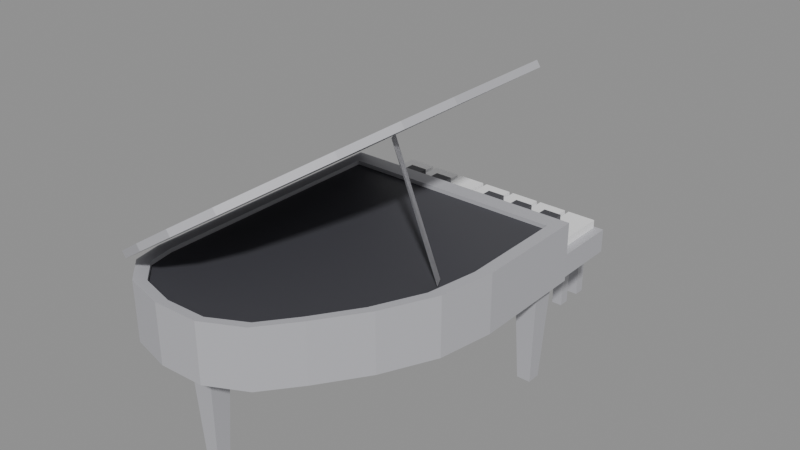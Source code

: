 # Source: Pianist_piano.blend  (saved by Blender 5.2.44; exported with 4.5.12 LTS)
import bpy
from mathutils import Matrix  # noqa: F401  (used for matrix-valued properties, if any)

bpy.ops.wm.read_factory_settings(use_empty=True)
scene = bpy.context.scene
scene.name = 'Scene'

# ---- materials (node trees are filled in below, after node groups)
mat_pewter = bpy.data.materials.new('Pewter')
mat_pewter.diffuse_color = (0.47, 0.47, 0.5, 1.0)
mat_pewter_light = bpy.data.materials.new('Pewter light')
mat_pewter_light.diffuse_color = (0.95, 0.95, 0.96, 1.0)
mat_pewter_dark = bpy.data.materials.new('Pewter dark')
mat_pewter_dark.diffuse_color = (0.06, 0.06, 0.07, 1.0)

# ---- material node trees
mat_pewter.use_nodes = True; mat_pewter.node_tree.nodes.clear()
_N = mat_pewter.node_tree.nodes; _L = mat_pewter.node_tree.links
n0 = _N.new('ShaderNodeBsdfPrincipled'); n0.name = 'Principled BSDF'; n0.location = (-200, 100)
n0.inputs[0].default_value = (0.47, 0.47, 0.5, 1.0)
n0.inputs[10].default_value = 0.005
n1 = _N.new('ShaderNodeOutputMaterial'); n1.name = 'Material Output'; n1.location = (200, 100)
_L.new(n0.outputs[0], n1.inputs[0])
n1.is_active_output = True
mat_pewter_light.use_nodes = True; mat_pewter_light.node_tree.nodes.clear()
_N = mat_pewter_light.node_tree.nodes; _L = mat_pewter_light.node_tree.links
n0 = _N.new('ShaderNodeBsdfPrincipled'); n0.name = 'Principled BSDF'; n0.location = (-200, 100)
n0.inputs[0].default_value = (0.95, 0.95, 0.96, 1.0)
n0.inputs[10].default_value = 0.005
n1 = _N.new('ShaderNodeOutputMaterial'); n1.name = 'Material Output'; n1.location = (200, 100)
_L.new(n0.outputs[0], n1.inputs[0])
n1.is_active_output = True
mat_pewter_dark.use_nodes = True; mat_pewter_dark.node_tree.nodes.clear()
_N = mat_pewter_dark.node_tree.nodes; _L = mat_pewter_dark.node_tree.links
n0 = _N.new('ShaderNodeBsdfPrincipled'); n0.name = 'Principled BSDF'; n0.location = (-200, 100)
n0.inputs[0].default_value = (0.06, 0.06, 0.07, 1.0)
n0.inputs[10].default_value = 0.005
n1 = _N.new('ShaderNodeOutputMaterial'); n1.name = 'Material Output'; n1.location = (200, 100)
_L.new(n0.outputs[0], n1.inputs[0])
n1.is_active_output = True

# ---- meshes
me_pewter = bpy.data.meshes.new('Pewter')
me_pewter.from_pydata([(-1.8, 1.6, 1.5), (1.8, 1.6, 1.5), (1.8, -0.1, 1.5), (1.66, -0.9, 1.5), (1.3, -1.65, 1.5), (0.85, -2.3, 1.5), (0.45, -2.8, 1.5), (-0.1, -3.08, 1.5), (-0.75, -3.1, 1.5), (-1.35, -2.95, 1.5), (-1.72, -2.6, 1.5), (-1.8, -2.2, 1.5), (-1.8, 1.6, 2.3), (1.8, 1.6, 2.3), (1.8, -0.1, 2.3), (1.66, -0.9, 2.3), (1.3, -1.65, 2.3), (0.85, -2.3, 2.3), (0.45, -2.8, 2.3), (-0.1, -3.08, 2.3), (-0.75, -3.1, 2.3), (-1.35, -2.95, 2.3), (-1.72, -2.6, 2.3), (-1.8, -2.2, 2.3), (-1.8, 1.6, 2.36), (1.8, 1.6, 2.36), (1.8, -0.1, 2.36), (1.66, -0.9, 2.36), (1.3, -1.65, 2.36), (0.85, -2.3, 2.36), (0.45, -2.8, 2.36), (-0.1, -3.08, 2.36), (-0.75, -3.1, 2.36), (-1.35, -2.95, 2.36), (-1.72, -2.6, 2.36), (-1.8, -2.2, 2.36), (-1.617, 1.349, 2.36), (1.623, 1.349, 2.36), (1.623, -0.2152, 2.36), (1.497, -0.9512, 2.36), (1.173, -1.641, 2.36), (0.7678, -2.239, 2.36), (0.4078, -2.699, 2.36), (-0.08717, -2.957, 2.36), (-0.6722, -2.975, 2.36), (-1.212, -2.837, 2.36), (-1.545, -2.515, 2.36), (-1.617, -2.147, 2.36), (-1.8, 1.6, 2.3), (1.8, 1.6, 2.3), (1.8, -0.1, 2.3), (1.66, -0.9, 2.3), (1.3, -1.65, 2.3), (0.85, -2.3, 2.3), (0.45, -2.8, 2.3), (-0.1, -3.08, 2.3), (-0.75, -3.1, 2.3), (-1.35, -2.95, 2.3), (-1.72, -2.6, 2.3), (-1.8, -2.2, 2.3), (-1.617, 1.349, 2.3), (1.623, 1.349, 2.3), (1.623, -0.2152, 2.3), (1.497, -0.9512, 2.3), (1.173, -1.641, 2.3), (0.7678, -2.239, 2.3), (0.4078, -2.699, 2.3), (-0.08717, -2.957, 2.3), (-0.6722, -2.975, 2.3), (-1.212, -2.837, 2.3), (-1.545, -2.515, 2.3), (-1.617, -2.147, 2.3), (-1.75, 2.62, 1.5), (1.75, 2.62, 1.5), (1.75, 1.6, 1.5), (-1.75, 1.6, 1.5), (-1.75, 2.62, 1.84), (1.75, 2.62, 1.84), (1.75, 1.6, 1.84), (-1.75, 1.6, 1.84), (-1.602, 1.402, 0.0), (-1.398, 1.402, 0.0), (-1.398, 1.198, 0.0), (-1.602, 1.198, 0.0), (-1.67, 1.47, 1.5), (-1.33, 1.47, 1.5), (-1.33, 1.13, 1.5), (-1.67, 1.13, 1.5), (1.398, 1.402, 0.0), (1.602, 1.402, 0.0), (1.602, 1.198, 0.0), (1.398, 1.198, 0.0), (1.33, 1.47, 1.5), (1.67, 1.47, 1.5), (1.67, 1.13, 1.5), (1.33, 1.13, 1.5), (-0.652, -2.448, 0.0), (-0.448, -2.448, 0.0), (-0.448, -2.652, 0.0), (-0.652, -2.652, 0.0), (-0.72, -2.38, 1.5), (-0.38, -2.38, 1.5), (-0.38, -2.72, 1.5), (-0.72, -2.72, 1.5), (-0.1, 1.25, 0.3), (0.1, 1.25, 0.3), (0.1, 1.1, 0.3), (-0.1, 1.1, 0.3), (-0.1, 1.25, 1.5), (0.1, 1.25, 1.5), (0.1, 1.1, 1.5), (-0.1, 1.1, 1.5), (-0.42, 1.42, 0.12), (0.42, 1.42, 0.12), (0.42, 1.05, 0.12), (-0.42, 1.05, 0.12), (-0.42, 1.42, 0.3), (0.42, 1.42, 0.3), (0.42, 1.05, 0.3), (-0.42, 1.05, 0.3), (-1.8, 1.6, 2.38), (1.219, 1.6, 4.341), (1.219, -0.1, 4.341), (1.102, -0.9, 4.264), (0.7999, -1.65, 4.068), (0.4225, -2.3, 3.823), (0.08701, -2.8, 3.605), (-0.3743, -3.08, 3.306), (-0.9194, -3.1, 2.952), (-1.423, -2.95, 2.625), (-1.733, -2.6, 2.424), (-1.8, -2.2, 2.38), (-1.854, 1.6, 2.464), (1.165, 1.6, 4.425), (1.165, -0.1, 4.425), (1.047, -0.9, 4.348), (0.7454, -1.65, 4.152), (0.368, -2.3, 3.907), (0.03254, -2.8, 3.689), (-0.4287, -3.08, 3.39), (-0.9739, -3.1, 3.036), (-1.477, -2.95, 2.709), (-1.787, -2.6, 2.507), (-1.854, -2.2, 2.464), (1.42, -0.62, 2.36), (1.5, -0.78, 2.36), (0.8079, -0.78, 4.041), (0.7279, -0.62, 4.041), (1.42, -0.62, 2.36), (1.5, -0.78, 2.36), (0.8079, -0.78, 4.041), (0.7279, -0.62, 4.041), (-0.9, 3.85, 0.92), (0.9, 3.85, 0.92), (0.9, 3.15, 0.92), (-0.9, 3.15, 0.92), (-0.9, 3.85, 1.12), (0.9, 3.85, 1.12), (0.9, 3.15, 1.12), (-0.9, 3.15, 1.12), (-0.84, 3.8, 0.0), (-0.68, 3.8, 0.0), (-0.68, 3.64, 0.0), (-0.84, 3.64, 0.0), (-0.84, 3.8, 0.92), (-0.68, 3.8, 0.92), (-0.68, 3.64, 0.92), (-0.84, 3.64, 0.92), (-0.84, 3.36, 0.0), (-0.68, 3.36, 0.0), (-0.68, 3.2, 0.0), (-0.84, 3.2, 0.0), (-0.84, 3.36, 0.92), (-0.68, 3.36, 0.92), (-0.68, 3.2, 0.92), (-0.84, 3.2, 0.92), (0.68, 3.8, 0.0), (0.84, 3.8, 0.0), (0.84, 3.64, 0.0), (0.68, 3.64, 0.0), (0.68, 3.8, 0.92), (0.84, 3.8, 0.92), (0.84, 3.64, 0.92), (0.68, 3.64, 0.92), (0.68, 3.36, 0.0), (0.84, 3.36, 0.0), (0.84, 3.2, 0.0), (0.68, 3.2, 0.0), (0.68, 3.36, 0.92), (0.84, 3.36, 0.92), (0.84, 3.2, 0.92), (0.68, 3.2, 0.92)], [], [(0, 12, 13, 1), (1, 13, 14, 2), (2, 14, 15, 3), (3, 15, 16, 4), (4, 16, 17, 5), (5, 17, 18, 6), (6, 18, 19, 7), (7, 19, 20, 8), (8, 20, 21, 9), (9, 21, 22, 10), (10, 22, 23, 11), (11, 23, 12, 0), (0, 1, 2, 3, 4, 5, 6, 7, 8, 9, 10, 11), (24, 36, 37, 25), (60, 61, 37, 36), (49, 48, 24, 25), (25, 37, 38, 26), (61, 62, 38, 37), (50, 49, 25, 26), (26, 38, 39, 27), (62, 63, 39, 38), (51, 50, 26, 27), (27, 39, 40, 28), (63, 64, 40, 39), (52, 51, 27, 28), (28, 40, 41, 29), (64, 65, 41, 40), (53, 52, 28, 29), (29, 41, 42, 30), (65, 66, 42, 41), (54, 53, 29, 30), (30, 42, 43, 31), (66, 67, 43, 42), (55, 54, 30, 31), (31, 43, 44, 32), (67, 68, 44, 43), (56, 55, 31, 32), (32, 44, 45, 33), (68, 69, 45, 44), (57, 56, 32, 33), (33, 45, 46, 34), (69, 70, 46, 45), (58, 57, 33, 34), (34, 46, 47, 35), (70, 71, 47, 46), (59, 58, 34, 35), (35, 47, 36, 24), (71, 60, 36, 47), (48, 59, 35, 24), (72, 73, 74, 75), (79, 78, 77, 76), (72, 76, 77, 73), (73, 77, 78, 74), (74, 78, 79, 75), (75, 79, 76, 72), (80, 81, 82, 83), (87, 86, 85, 84), (80, 84, 85, 81), (81, 85, 86, 82), (82, 86, 87, 83), (83, 87, 84, 80), (88, 89, 90, 91), (95, 94, 93, 92), (88, 92, 93, 89), (89, 93, 94, 90), (90, 94, 95, 91), (91, 95, 92, 88), (96, 97, 98, 99), (103, 102, 101, 100), (96, 100, 101, 97), (97, 101, 102, 98), (98, 102, 103, 99), (99, 103, 100, 96), (104, 105, 106, 107), (111, 110, 109, 108), (104, 108, 109, 105), (105, 109, 110, 106), (106, 110, 111, 107), (107, 111, 108, 104), (112, 113, 114, 115), (119, 118, 117, 116), (112, 116, 117, 113), (113, 117, 118, 114), (114, 118, 119, 115), (115, 119, 116, 112), (120, 132, 133, 121), (121, 133, 134, 122), (122, 134, 135, 123), (123, 135, 136, 124), (124, 136, 137, 125), (125, 137, 138, 126), (126, 138, 139, 127), (127, 139, 140, 128), (128, 140, 141, 129), (129, 141, 142, 130), (130, 142, 143, 131), (131, 143, 132, 120), (120, 121, 122, 123, 124, 125, 126, 127, 128, 129, 130, 131), (143, 142, 141, 140, 139, 138, 137, 136, 135, 134, 133, 132), (144, 147, 146, 145), (151, 148, 149, 150), (152, 153, 154, 155), (159, 158, 157, 156), (152, 156, 157, 153), (153, 157, 158, 154), (154, 158, 159, 155), (155, 159, 156, 152), (160, 161, 162, 163), (167, 166, 165, 164), (160, 164, 165, 161), (161, 165, 166, 162), (162, 166, 167, 163), (163, 167, 164, 160), (168, 169, 170, 171), (175, 174, 173, 172), (168, 172, 173, 169), (169, 173, 174, 170), (170, 174, 175, 171), (171, 175, 172, 168), (176, 177, 178, 179), (183, 182, 181, 180), (176, 180, 181, 177), (177, 181, 182, 178), (178, 182, 183, 179), (179, 183, 180, 176), (184, 185, 186, 187), (191, 190, 189, 188), (184, 188, 189, 185), (185, 189, 190, 186), (186, 190, 191, 187), (187, 191, 188, 184)])
_uv = me_pewter.uv_layers.new(name='UVMap')
_uv.uv.foreach_set('vector', [0.0, 0.0, 1.0, 0.0, 1.0, 1.0, 0.0, 1.0, 0.0, 0.0, 1.0, 0.0, 1.0, 1.0, 0.0, 1.0, 0.0, 0.0, 1.0, 0.0, 1.0, 1.0, 0.0, 1.0, 0.0, 0.0, 1.0, 0.0, 1.0, 1.0, 0.0, 1.0, 0.0, 0.0, 1.0, 0.0, 1.0, 1.0, 0.0, 1.0, 0.0, 0.0, 1.0, 0.0, 1.0, 1.0, 0.0, 1.0, 0.0, 0.0, 1.0, 0.0, 1.0, 1.0, 0.0, 1.0, 0.0, 0.0, 1.0, 0.0, 1.0, 1.0, 0.0, 1.0, 0.0, 0.0, 1.0, 0.0, 1.0, 1.0, 0.0, 1.0, 0.0, 0.0, 1.0, 0.0, 1.0, 1.0, 0.0, 1.0, 0.0, 0.0, 1.0, 0.0, 1.0, 1.0, 0.0, 1.0, 0.0, 0.0, 1.0, 0.0, 1.0, 1.0, 0.0, 1.0, 0.5, 1.0, 0.75, 0.933, 0.933, 0.75, 1.0, 0.5, 0.933, 0.25, 0.75, 0.06699, 0.5, 0.0, 0.25, 0.06699, 0.06699, 0.25, 0.0, 0.5, 0.06699, 0.75, 0.25, 0.933, 0.0, 0.0, 1.0, 0.0, 1.0, 1.0, 0.0, 1.0, 0.0, 0.0, 1.0, 0.0, 1.0, 1.0, 0.0, 1.0, 0.0, 0.0, 1.0, 0.0, 1.0, 1.0, 0.0, 1.0, 0.0, 0.0, 1.0, 0.0, 1.0, 1.0, 0.0, 1.0, 0.0, 0.0, 1.0, 0.0, 1.0, 1.0, 0.0, 1.0, 0.0, 0.0, 1.0, 0.0, 1.0, 1.0, 0.0, 1.0, 0.0, 0.0, 1.0, 0.0, 1.0, 1.0, 0.0, 1.0, 0.0, 0.0, 1.0, 0.0, 1.0, 1.0, 0.0, 1.0, 0.0, 0.0, 1.0, 0.0, 1.0, 1.0, 0.0, 1.0, 0.0, 0.0, 1.0, 0.0, 1.0, 1.0, 0.0, 1.0, 0.0, 0.0, 1.0, 0.0, 1.0, 1.0, 0.0, 1.0, 0.0, 0.0, 1.0, 0.0, 1.0, 1.0, 0.0, 1.0, 0.0, 0.0, 1.0, 0.0, 1.0, 1.0, 0.0, 1.0, 0.0, 0.0, 1.0, 0.0, 1.0, 1.0, 0.0, 1.0, 0.0, 0.0, 1.0, 0.0, 1.0, 1.0, 0.0, 1.0, 0.0, 0.0, 1.0, 0.0, 1.0, 1.0, 0.0, 1.0, 0.0, 0.0, 1.0, 0.0, 1.0, 1.0, 0.0, 1.0, 0.0, 0.0, 1.0, 0.0, 1.0, 1.0, 0.0, 1.0, 0.0, 0.0, 1.0, 0.0, 1.0, 1.0, 0.0, 1.0, 0.0, 0.0, 1.0, 0.0, 1.0, 1.0, 0.0, 1.0, 0.0, 0.0, 1.0, 0.0, 1.0, 1.0, 0.0, 1.0, 0.0, 0.0, 1.0, 0.0, 1.0, 1.0, 0.0, 1.0, 0.0, 0.0, 1.0, 0.0, 1.0, 1.0, 0.0, 1.0, 0.0, 0.0, 1.0, 0.0, 1.0, 1.0, 0.0, 1.0, 0.0, 0.0, 1.0, 0.0, 1.0, 1.0, 0.0, 1.0, 0.0, 0.0, 1.0, 0.0, 1.0, 1.0, 0.0, 1.0, 0.0, 0.0, 1.0, 0.0, 1.0, 1.0, 0.0, 1.0, 0.0, 0.0, 1.0, 0.0, 1.0, 1.0, 0.0, 1.0, 0.0, 0.0, 1.0, 0.0, 1.0, 1.0, 0.0, 1.0, 0.0, 0.0, 1.0, 0.0, 1.0, 1.0, 0.0, 1.0, 0.0, 0.0, 1.0, 0.0, 1.0, 1.0, 0.0, 1.0, 0.0, 0.0, 1.0, 0.0, 1.0, 1.0, 0.0, 1.0, 0.0, 0.0, 1.0, 0.0, 1.0, 1.0, 0.0, 1.0, 0.0, 0.0, 1.0, 0.0, 1.0, 1.0, 0.0, 1.0, 0.0, 0.0, 1.0, 0.0, 1.0, 1.0, 0.0, 1.0, 0.0, 0.0, 1.0, 0.0, 1.0, 1.0, 0.0, 1.0, 0.0, 0.0, 1.0, 0.0, 1.0, 1.0, 0.0, 1.0, 0.0, 0.0, 1.0, 0.0, 1.0, 1.0, 0.0, 1.0, 0.0, 0.0, 1.0, 0.0, 1.0, 1.0, 0.0, 1.0, 0.0, 0.0, 1.0, 0.0, 1.0, 1.0, 0.0, 1.0, 0.0, 0.0, 1.0, 0.0, 1.0, 1.0, 0.0, 1.0, 0.0, 0.0, 1.0, 0.0, 1.0, 1.0, 0.0, 1.0, 0.0, 0.0, 1.0, 0.0, 1.0, 1.0, 0.0, 1.0, 0.0, 0.0, 1.0, 0.0, 1.0, 1.0, 0.0, 1.0, 0.0, 0.0, 1.0, 0.0, 1.0, 1.0, 0.0, 1.0, 0.0, 0.0, 1.0, 0.0, 1.0, 1.0, 0.0, 1.0, 0.0, 0.0, 1.0, 0.0, 1.0, 1.0, 0.0, 1.0, 0.0, 0.0, 1.0, 0.0, 1.0, 1.0, 0.0, 1.0, 0.0, 0.0, 1.0, 0.0, 1.0, 1.0, 0.0, 1.0, 0.0, 0.0, 1.0, 0.0, 1.0, 1.0, 0.0, 1.0, 0.0, 0.0, 1.0, 0.0, 1.0, 1.0, 0.0, 1.0, 0.0, 0.0, 1.0, 0.0, 1.0, 1.0, 0.0, 1.0, 0.0, 0.0, 1.0, 0.0, 1.0, 1.0, 0.0, 1.0, 0.0, 0.0, 1.0, 0.0, 1.0, 1.0, 0.0, 1.0, 0.0, 0.0, 1.0, 0.0, 1.0, 1.0, 0.0, 1.0, 0.0, 0.0, 1.0, 0.0, 1.0, 1.0, 0.0, 1.0, 0.0, 0.0, 1.0, 0.0, 1.0, 1.0, 0.0, 1.0, 0.0, 0.0, 1.0, 0.0, 1.0, 1.0, 0.0, 1.0, 0.0, 0.0, 1.0, 0.0, 1.0, 1.0, 0.0, 1.0, 0.0, 0.0, 1.0, 0.0, 1.0, 1.0, 0.0, 1.0, 0.0, 0.0, 1.0, 0.0, 1.0, 1.0, 0.0, 1.0, 0.0, 0.0, 1.0, 0.0, 1.0, 1.0, 0.0, 1.0, 0.0, 0.0, 1.0, 0.0, 1.0, 1.0, 0.0, 1.0, 0.0, 0.0, 1.0, 0.0, 1.0, 1.0, 0.0, 1.0, 0.0, 0.0, 1.0, 0.0, 1.0, 1.0, 0.0, 1.0, 0.0, 0.0, 1.0, 0.0, 1.0, 1.0, 0.0, 1.0, 0.0, 0.0, 1.0, 0.0, 1.0, 1.0, 0.0, 1.0, 0.0, 0.0, 1.0, 0.0, 1.0, 1.0, 0.0, 1.0, 0.0, 0.0, 1.0, 0.0, 1.0, 1.0, 0.0, 1.0, 0.0, 0.0, 1.0, 0.0, 1.0, 1.0, 0.0, 1.0, 0.0, 0.0, 1.0, 0.0, 1.0, 1.0, 0.0, 1.0, 0.0, 0.0, 1.0, 0.0, 1.0, 1.0, 0.0, 1.0, 0.0, 0.0, 1.0, 0.0, 1.0, 1.0, 0.0, 1.0, 0.0, 0.0, 1.0, 0.0, 1.0, 1.0, 0.0, 1.0, 0.0, 0.0, 1.0, 0.0, 1.0, 1.0, 0.0, 1.0, 0.0, 0.0, 1.0, 0.0, 1.0, 1.0, 0.0, 1.0, 0.0, 0.0, 1.0, 0.0, 1.0, 1.0, 0.0, 1.0, 0.0, 0.0, 1.0, 0.0, 1.0, 1.0, 0.0, 1.0, 0.0, 0.0, 1.0, 0.0, 1.0, 1.0, 0.0, 1.0, 0.0, 0.0, 1.0, 0.0, 1.0, 1.0, 0.0, 1.0, 0.0, 0.0, 1.0, 0.0, 1.0, 1.0, 0.0, 1.0, 0.0, 0.0, 1.0, 0.0, 1.0, 1.0, 0.0, 1.0, 0.0, 0.0, 1.0, 0.0, 1.0, 1.0, 0.0, 1.0, 0.0, 0.0, 1.0, 0.0, 1.0, 1.0, 0.0, 1.0, 0.5, 1.0, 0.75, 0.933, 0.933, 0.75, 1.0, 0.5, 0.933, 0.25, 0.75, 0.06699, 0.5, 0.0, 0.25, 0.06699, 0.06699, 0.25, 0.0, 0.5, 0.06699, 0.75, 0.25, 0.933, 0.5, 1.0, 0.75, 0.933, 0.933, 0.75, 1.0, 0.5, 0.933, 0.25, 0.75, 0.06699, 0.5, 0.0, 0.25, 0.06699, 0.06699, 0.25, 0.0, 0.5, 0.06699, 0.75, 0.25, 0.933, 0.0, 0.0, 1.0, 0.0, 1.0, 1.0, 0.0, 1.0, 0.0, 0.0, 1.0, 0.0, 1.0, 1.0, 0.0, 1.0, 0.0, 0.0, 1.0, 0.0, 1.0, 1.0, 0.0, 1.0, 0.0, 0.0, 1.0, 0.0, 1.0, 1.0, 0.0, 1.0, 0.0, 0.0, 1.0, 0.0, 1.0, 1.0, 0.0, 1.0, 0.0, 0.0, 1.0, 0.0, 1.0, 1.0, 0.0, 1.0, 0.0, 0.0, 1.0, 0.0, 1.0, 1.0, 0.0, 1.0, 0.0, 0.0, 1.0, 0.0, 1.0, 1.0, 0.0, 1.0, 0.0, 0.0, 1.0, 0.0, 1.0, 1.0, 0.0, 1.0, 0.0, 0.0, 1.0, 0.0, 1.0, 1.0, 0.0, 1.0, 0.0, 0.0, 1.0, 0.0, 1.0, 1.0, 0.0, 1.0, 0.0, 0.0, 1.0, 0.0, 1.0, 1.0, 0.0, 1.0, 0.0, 0.0, 1.0, 0.0, 1.0, 1.0, 0.0, 1.0, 0.0, 0.0, 1.0, 0.0, 1.0, 1.0, 0.0, 1.0, 0.0, 0.0, 1.0, 0.0, 1.0, 1.0, 0.0, 1.0, 0.0, 0.0, 1.0, 0.0, 1.0, 1.0, 0.0, 1.0, 0.0, 0.0, 1.0, 0.0, 1.0, 1.0, 0.0, 1.0, 0.0, 0.0, 1.0, 0.0, 1.0, 1.0, 0.0, 1.0, 0.0, 0.0, 1.0, 0.0, 1.0, 1.0, 0.0, 1.0, 0.0, 0.0, 1.0, 0.0, 1.0, 1.0, 0.0, 1.0, 0.0, 0.0, 1.0, 0.0, 1.0, 1.0, 0.0, 1.0, 0.0, 0.0, 1.0, 0.0, 1.0, 1.0, 0.0, 1.0, 0.0, 0.0, 1.0, 0.0, 1.0, 1.0, 0.0, 1.0, 0.0, 0.0, 1.0, 0.0, 1.0, 1.0, 0.0, 1.0, 0.0, 0.0, 1.0, 0.0, 1.0, 1.0, 0.0, 1.0, 0.0, 0.0, 1.0, 0.0, 1.0, 1.0, 0.0, 1.0, 0.0, 0.0, 1.0, 0.0, 1.0, 1.0, 0.0, 1.0, 0.0, 0.0, 1.0, 0.0, 1.0, 1.0, 0.0, 1.0, 0.0, 0.0, 1.0, 0.0, 1.0, 1.0, 0.0, 1.0, 0.0, 0.0, 1.0, 0.0, 1.0, 1.0, 0.0, 1.0, 0.0, 0.0, 1.0, 0.0, 1.0, 1.0, 0.0, 1.0, 0.0, 0.0, 1.0, 0.0, 1.0, 1.0, 0.0, 1.0])
me_pewter.materials.append(mat_pewter)
me_pewter.update()
me_pewter_light = bpy.data.meshes.new('Pewter light')
me_pewter_light.from_pydata([(-1.62, 2.58, 1.84), (-1.209, 2.58, 1.84), (-1.209, 1.6, 1.84), (-1.62, 1.6, 1.84), (-1.62, 2.58, 1.96), (-1.209, 2.58, 1.96), (-1.209, 1.6, 1.96), (-1.62, 1.6, 1.96), (-1.149, 2.58, 1.84), (-0.7371, 2.58, 1.84), (-0.7371, 1.6, 1.84), (-1.149, 1.6, 1.84), (-1.149, 2.58, 1.96), (-0.7371, 2.58, 1.96), (-0.7371, 1.6, 1.96), (-1.149, 1.6, 1.96), (-0.6771, 2.58, 1.84), (-0.2657, 2.58, 1.84), (-0.2657, 1.6, 1.84), (-0.6771, 1.6, 1.84), (-0.6771, 2.58, 1.96), (-0.2657, 2.58, 1.96), (-0.2657, 1.6, 1.96), (-0.6771, 1.6, 1.96), (-0.2057, 2.58, 1.84), (0.2057, 2.58, 1.84), (0.2057, 1.6, 1.84), (-0.2057, 1.6, 1.84), (-0.2057, 2.58, 1.96), (0.2057, 2.58, 1.96), (0.2057, 1.6, 1.96), (-0.2057, 1.6, 1.96), (0.2657, 2.58, 1.84), (0.6771, 2.58, 1.84), (0.6771, 1.6, 1.84), (0.2657, 1.6, 1.84), (0.2657, 2.58, 1.96), (0.6771, 2.58, 1.96), (0.6771, 1.6, 1.96), (0.2657, 1.6, 1.96), (0.7371, 2.58, 1.84), (1.149, 2.58, 1.84), (1.149, 1.6, 1.84), (0.7371, 1.6, 1.84), (0.7371, 2.58, 1.96), (1.149, 2.58, 1.96), (1.149, 1.6, 1.96), (0.7371, 1.6, 1.96), (1.209, 2.58, 1.84), (1.62, 2.58, 1.84), (1.62, 1.6, 1.84), (1.209, 1.6, 1.84), (1.209, 2.58, 1.96), (1.62, 2.58, 1.96), (1.62, 1.6, 1.96), (1.209, 1.6, 1.96)], [], [(0, 1, 2, 3), (7, 6, 5, 4), (0, 4, 5, 1), (1, 5, 6, 2), (2, 6, 7, 3), (3, 7, 4, 0), (8, 9, 10, 11), (15, 14, 13, 12), (8, 12, 13, 9), (9, 13, 14, 10), (10, 14, 15, 11), (11, 15, 12, 8), (16, 17, 18, 19), (23, 22, 21, 20), (16, 20, 21, 17), (17, 21, 22, 18), (18, 22, 23, 19), (19, 23, 20, 16), (24, 25, 26, 27), (31, 30, 29, 28), (24, 28, 29, 25), (25, 29, 30, 26), (26, 30, 31, 27), (27, 31, 28, 24), (32, 33, 34, 35), (39, 38, 37, 36), (32, 36, 37, 33), (33, 37, 38, 34), (34, 38, 39, 35), (35, 39, 36, 32), (40, 41, 42, 43), (47, 46, 45, 44), (40, 44, 45, 41), (41, 45, 46, 42), (42, 46, 47, 43), (43, 47, 44, 40), (48, 49, 50, 51), (55, 54, 53, 52), (48, 52, 53, 49), (49, 53, 54, 50), (50, 54, 55, 51), (51, 55, 52, 48)])
_uv = me_pewter_light.uv_layers.new(name='UVMap')
_uv.uv.foreach_set('vector', [0.0, 0.0, 1.0, 0.0, 1.0, 1.0, 0.0, 1.0, 0.0, 0.0, 1.0, 0.0, 1.0, 1.0, 0.0, 1.0, 0.0, 0.0, 1.0, 0.0, 1.0, 1.0, 0.0, 1.0, 0.0, 0.0, 1.0, 0.0, 1.0, 1.0, 0.0, 1.0, 0.0, 0.0, 1.0, 0.0, 1.0, 1.0, 0.0, 1.0, 0.0, 0.0, 1.0, 0.0, 1.0, 1.0, 0.0, 1.0, 0.0, 0.0, 1.0, 0.0, 1.0, 1.0, 0.0, 1.0, 0.0, 0.0, 1.0, 0.0, 1.0, 1.0, 0.0, 1.0, 0.0, 0.0, 1.0, 0.0, 1.0, 1.0, 0.0, 1.0, 0.0, 0.0, 1.0, 0.0, 1.0, 1.0, 0.0, 1.0, 0.0, 0.0, 1.0, 0.0, 1.0, 1.0, 0.0, 1.0, 0.0, 0.0, 1.0, 0.0, 1.0, 1.0, 0.0, 1.0, 0.0, 0.0, 1.0, 0.0, 1.0, 1.0, 0.0, 1.0, 0.0, 0.0, 1.0, 0.0, 1.0, 1.0, 0.0, 1.0, 0.0, 0.0, 1.0, 0.0, 1.0, 1.0, 0.0, 1.0, 0.0, 0.0, 1.0, 0.0, 1.0, 1.0, 0.0, 1.0, 0.0, 0.0, 1.0, 0.0, 1.0, 1.0, 0.0, 1.0, 0.0, 0.0, 1.0, 0.0, 1.0, 1.0, 0.0, 1.0, 0.0, 0.0, 1.0, 0.0, 1.0, 1.0, 0.0, 1.0, 0.0, 0.0, 1.0, 0.0, 1.0, 1.0, 0.0, 1.0, 0.0, 0.0, 1.0, 0.0, 1.0, 1.0, 0.0, 1.0, 0.0, 0.0, 1.0, 0.0, 1.0, 1.0, 0.0, 1.0, 0.0, 0.0, 1.0, 0.0, 1.0, 1.0, 0.0, 1.0, 0.0, 0.0, 1.0, 0.0, 1.0, 1.0, 0.0, 1.0, 0.0, 0.0, 1.0, 0.0, 1.0, 1.0, 0.0, 1.0, 0.0, 0.0, 1.0, 0.0, 1.0, 1.0, 0.0, 1.0, 0.0, 0.0, 1.0, 0.0, 1.0, 1.0, 0.0, 1.0, 0.0, 0.0, 1.0, 0.0, 1.0, 1.0, 0.0, 1.0, 0.0, 0.0, 1.0, 0.0, 1.0, 1.0, 0.0, 1.0, 0.0, 0.0, 1.0, 0.0, 1.0, 1.0, 0.0, 1.0, 0.0, 0.0, 1.0, 0.0, 1.0, 1.0, 0.0, 1.0, 0.0, 0.0, 1.0, 0.0, 1.0, 1.0, 0.0, 1.0, 0.0, 0.0, 1.0, 0.0, 1.0, 1.0, 0.0, 1.0, 0.0, 0.0, 1.0, 0.0, 1.0, 1.0, 0.0, 1.0, 0.0, 0.0, 1.0, 0.0, 1.0, 1.0, 0.0, 1.0, 0.0, 0.0, 1.0, 0.0, 1.0, 1.0, 0.0, 1.0, 0.0, 0.0, 1.0, 0.0, 1.0, 1.0, 0.0, 1.0, 0.0, 0.0, 1.0, 0.0, 1.0, 1.0, 0.0, 1.0, 0.0, 0.0, 1.0, 0.0, 1.0, 1.0, 0.0, 1.0, 0.0, 0.0, 1.0, 0.0, 1.0, 1.0, 0.0, 1.0, 0.0, 0.0, 1.0, 0.0, 1.0, 1.0, 0.0, 1.0, 0.0, 0.0, 1.0, 0.0, 1.0, 1.0, 0.0, 1.0])
me_pewter_light.materials.append(mat_pewter_light)
me_pewter_light.update()
me_pewter_dark = bpy.data.meshes.new('Pewter dark')
me_pewter_dark.from_pydata([(-1.8, 1.6, 2.301), (1.8, 1.6, 2.301), (1.8, -0.1, 2.301), (1.66, -0.9, 2.301), (1.3, -1.65, 2.301), (0.85, -2.3, 2.301), (0.45, -2.8, 2.301), (-0.1, -3.08, 2.301), (-0.75, -3.1, 2.301), (-1.35, -2.95, 2.301), (-1.72, -2.6, 2.301), (-1.8, -2.2, 2.301), (-1.309, 2.2, 1.96), (-1.049, 2.2, 1.96), (-1.049, 1.6, 1.96), (-1.309, 1.6, 1.96), (-1.309, 2.2, 2.09), (-1.049, 2.2, 2.09), (-1.049, 1.6, 2.09), (-1.309, 1.6, 2.09), (-0.8371, 2.2, 1.96), (-0.5771, 2.2, 1.96), (-0.5771, 1.6, 1.96), (-0.8371, 1.6, 1.96), (-0.8371, 2.2, 2.09), (-0.5771, 2.2, 2.09), (-0.5771, 1.6, 2.09), (-0.8371, 1.6, 2.09), (0.1057, 2.2, 1.96), (0.3657, 2.2, 1.96), (0.3657, 1.6, 1.96), (0.1057, 1.6, 1.96), (0.1057, 2.2, 2.09), (0.3657, 2.2, 2.09), (0.3657, 1.6, 2.09), (0.1057, 1.6, 2.09), (0.5771, 2.2, 1.96), (0.8371, 2.2, 1.96), (0.8371, 1.6, 1.96), (0.5771, 1.6, 1.96), (0.5771, 2.2, 2.09), (0.8371, 2.2, 2.09), (0.8371, 1.6, 2.09), (0.5771, 1.6, 2.09), (1.049, 2.2, 1.96), (1.309, 2.2, 1.96), (1.309, 1.6, 1.96), (1.049, 1.6, 1.96), (1.049, 2.2, 2.09), (1.309, 2.2, 2.09), (1.309, 1.6, 2.09), (1.049, 1.6, 2.09)], [], [(11, 0, 1, 2, 3, 4, 5, 6, 7, 8, 9, 10), (12, 13, 14, 15), (19, 18, 17, 16), (12, 16, 17, 13), (13, 17, 18, 14), (14, 18, 19, 15), (15, 19, 16, 12), (20, 21, 22, 23), (27, 26, 25, 24), (20, 24, 25, 21), (21, 25, 26, 22), (22, 26, 27, 23), (23, 27, 24, 20), (28, 29, 30, 31), (35, 34, 33, 32), (28, 32, 33, 29), (29, 33, 34, 30), (30, 34, 35, 31), (31, 35, 32, 28), (36, 37, 38, 39), (43, 42, 41, 40), (36, 40, 41, 37), (37, 41, 42, 38), (38, 42, 43, 39), (39, 43, 40, 36), (44, 45, 46, 47), (51, 50, 49, 48), (44, 48, 49, 45), (45, 49, 50, 46), (46, 50, 51, 47), (47, 51, 48, 44)])
_uv = me_pewter_dark.uv_layers.new(name='UVMap')
_uv.uv.foreach_set('vector', [0.5, 1.0, 0.75, 0.933, 0.933, 0.75, 1.0, 0.5, 0.933, 0.25, 0.75, 0.06699, 0.5, 0.0, 0.25, 0.06699, 0.06699, 0.25, 0.0, 0.5, 0.06699, 0.75, 0.25, 0.933, 0.0, 0.0, 1.0, 0.0, 1.0, 1.0, 0.0, 1.0, 0.0, 0.0, 1.0, 0.0, 1.0, 1.0, 0.0, 1.0, 0.0, 0.0, 1.0, 0.0, 1.0, 1.0, 0.0, 1.0, 0.0, 0.0, 1.0, 0.0, 1.0, 1.0, 0.0, 1.0, 0.0, 0.0, 1.0, 0.0, 1.0, 1.0, 0.0, 1.0, 0.0, 0.0, 1.0, 0.0, 1.0, 1.0, 0.0, 1.0, 0.0, 0.0, 1.0, 0.0, 1.0, 1.0, 0.0, 1.0, 0.0, 0.0, 1.0, 0.0, 1.0, 1.0, 0.0, 1.0, 0.0, 0.0, 1.0, 0.0, 1.0, 1.0, 0.0, 1.0, 0.0, 0.0, 1.0, 0.0, 1.0, 1.0, 0.0, 1.0, 0.0, 0.0, 1.0, 0.0, 1.0, 1.0, 0.0, 1.0, 0.0, 0.0, 1.0, 0.0, 1.0, 1.0, 0.0, 1.0, 0.0, 0.0, 1.0, 0.0, 1.0, 1.0, 0.0, 1.0, 0.0, 0.0, 1.0, 0.0, 1.0, 1.0, 0.0, 1.0, 0.0, 0.0, 1.0, 0.0, 1.0, 1.0, 0.0, 1.0, 0.0, 0.0, 1.0, 0.0, 1.0, 1.0, 0.0, 1.0, 0.0, 0.0, 1.0, 0.0, 1.0, 1.0, 0.0, 1.0, 0.0, 0.0, 1.0, 0.0, 1.0, 1.0, 0.0, 1.0, 0.0, 0.0, 1.0, 0.0, 1.0, 1.0, 0.0, 1.0, 0.0, 0.0, 1.0, 0.0, 1.0, 1.0, 0.0, 1.0, 0.0, 0.0, 1.0, 0.0, 1.0, 1.0, 0.0, 1.0, 0.0, 0.0, 1.0, 0.0, 1.0, 1.0, 0.0, 1.0, 0.0, 0.0, 1.0, 0.0, 1.0, 1.0, 0.0, 1.0, 0.0, 0.0, 1.0, 0.0, 1.0, 1.0, 0.0, 1.0, 0.0, 0.0, 1.0, 0.0, 1.0, 1.0, 0.0, 1.0, 0.0, 0.0, 1.0, 0.0, 1.0, 1.0, 0.0, 1.0, 0.0, 0.0, 1.0, 0.0, 1.0, 1.0, 0.0, 1.0, 0.0, 0.0, 1.0, 0.0, 1.0, 1.0, 0.0, 1.0, 0.0, 0.0, 1.0, 0.0, 1.0, 1.0, 0.0, 1.0, 0.0, 0.0, 1.0, 0.0, 1.0, 1.0, 0.0, 1.0])
me_pewter_dark.materials.append(mat_pewter_dark)
me_pewter_dark.update()

# ---- objects
ob_piano_pewter = bpy.data.objects.new('Piano Pewter', me_pewter)
ob_piano_pewter_light = bpy.data.objects.new('Piano Pewter light', me_pewter_light)
ob_piano_pewter_dark = bpy.data.objects.new('Piano Pewter dark', me_pewter_dark)

# ---- transforms, parenting, visibility, modifiers, constraints
ob_piano_pewter.location = (0.0, 0.0, 0.0)
ob_piano_pewter_light.location = (0.0, 0.0, 0.0)
ob_piano_pewter_dark.location = (0.0, 0.0, 0.0)

# ---- collection membership
scene.collection.objects.link(ob_piano_pewter)
scene.collection.objects.link(ob_piano_pewter_light)
scene.collection.objects.link(ob_piano_pewter_dark)

# ---- scene / render settings (as saved in the file)
scene.frame_start = 1; scene.frame_end = 250; scene.frame_set(1)
scene.render.engine = 'BLENDER_EEVEE_NEXT'
scene.render.bake_bias = 0.0
scene.render.bake_samples = 0
scene.render.compositor_device = 'GPU'
scene.eevee.use_volume_custom_range = False
scene.eevee.fast_gi_thickness_near = 0.1
scene.eevee.fast_gi_thickness_far = 0.0
scene.eevee.ray_tracing_options.screen_trace_thickness = 0.1
bpy.context.view_layer.update()

# ---- added for rendering (the .blend has no active camera and no usable light): camera, sun + grey world if the file has none
cam_auto = bpy.data.cameras.new('AutoCamera')
cam_auto.lens = 50.0
cam_auto.sensor_width = 36.0
cam_auto.clip_end = 1000.0
ob_auto_camera = bpy.data.objects.new('AutoCamera', cam_auto)
scene.collection.objects.link(ob_auto_camera)
ob_auto_camera.location = (8.31183, -9.63187, 8.88353)
ob_auto_camera.rotation_euler = (1.09748, -7.21219e-08, 0.694738)
scene.camera = ob_auto_camera
light_auto_sun = bpy.data.lights.new('AutoSun', 'SUN')
light_auto_sun.energy = 3.0
light_auto_sun.angle = 0.0523599
ob_auto_sun = bpy.data.objects.new('AutoSun', light_auto_sun)
scene.collection.objects.link(ob_auto_sun)
ob_auto_sun.rotation_euler = (0.872665, 0.174533, 0.523599)
if scene.world is None:
    world_auto = bpy.data.worlds.new('AutoWorld')
    world_auto.color = (0.3, 0.3, 0.3)
    scene.world = world_auto
bpy.context.view_layer.update()
